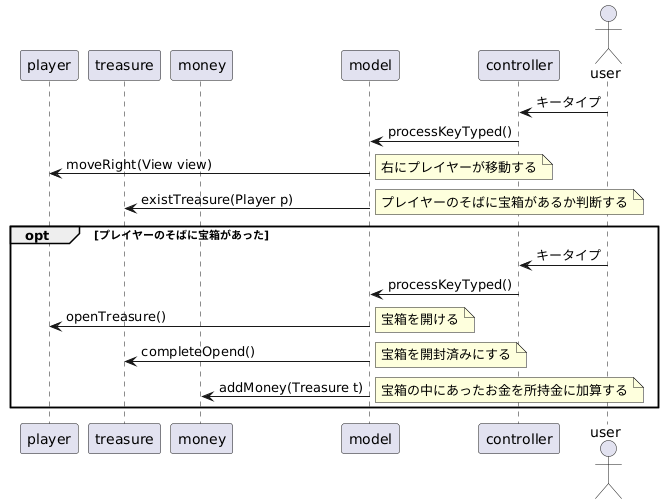

The diagram above was rendered by PlantUML. Its source (embedded in the PNG):
@startuml
' 並びの定義
participant player
participant treasure
participant money
participant model
participant controller
actor user

user -> controller: キータイプ
controller -> model: processKeyTyped()

model -> player: moveRight(View view)
note right: 右にプレイヤーが移動する

model -> treasure: existTreasure(Player p)
note right: プレイヤーのそばに宝箱があるか判断する

opt プレイヤーのそばに宝箱があった

user -> controller: キータイプ
controller -> model: processKeyTyped()

model ->player: openTreasure()
note right: 宝箱を開ける

model ->treasure: completeOpend()
note right:宝箱を開封済みにする

model ->money: addMoney(Treasure t)
note right:宝箱の中にあったお金を所持金に加算する

end
@enduml